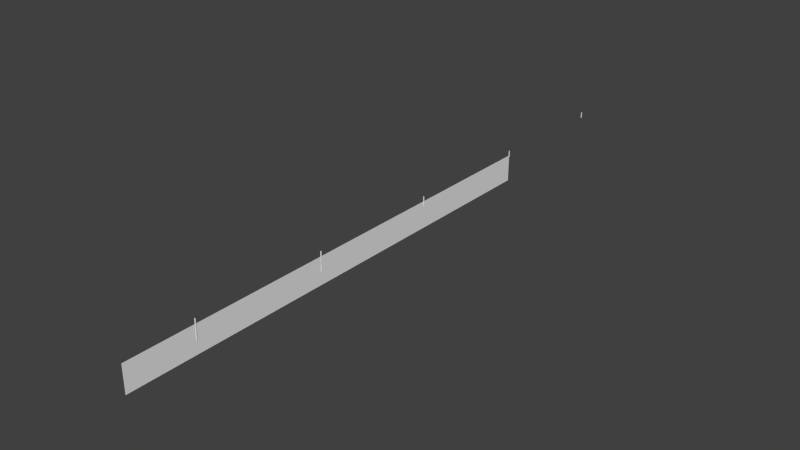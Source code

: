 # Source: BaseFrontWall.blend  (saved by Blender 2.69.0; exported with 4.5.12 LTS)
import bpy
from mathutils import Matrix  # noqa: F401  (used for matrix-valued properties, if any)

bpy.ops.wm.read_factory_settings(use_empty=True)
scene = bpy.context.scene
scene.name = 'Scene'

# ---- collections
col_collection_1 = bpy.data.collections.new('Collection 1'); scene.collection.children.link(col_collection_1)

# ---- materials (node trees are filled in below, after node groups)
mat_metalpole = bpy.data.materials.new('MetalPole')
mat_metalpole.alpha_threshold = 0.0
mat_metalpole.use_transparent_shadow = False
mat_metalpole.roughness = 0.5
mat_metalpole.line_color = (0.0, 0.0, 0.0, 1.0)
mat_chainfence = bpy.data.materials.new('ChainFence')
mat_chainfence.alpha_threshold = 0.0
mat_chainfence.use_transparent_shadow = False
mat_chainfence.roughness = 0.5
mat_chainfence.line_color = (0.0, 0.0, 0.0, 1.0)

# ---- material node trees

# ---- world
world_world = bpy.data.worlds.new('World'); scene.world = world_world
world_world.color = (0.05088, 0.05088, 0.05088)
world_world.use_sun_shadow = False
world_world.sun_shadow_jitter_overblur = 0.0
world_world.cycles.sampling_method = 'MANUAL'
world_world.cycles.sample_map_resolution = 256

# ---- meshes
me_plane = bpy.data.meshes.new('Plane')
me_plane.from_pydata([(0.3, 0.3, -2.795), (-0.3, 0.3, -2.795), (0.3, 0.3, 4.205), (-0.3, 0.3, 4.205), (0.3, 99.7, 0.2049), (-0.3, 99.7, 0.2049), (0.3, 100.3, 0.2049), (-0.3, 100.3, 0.2049), (0.3, 99.7, 4.205), (-0.3, 99.7, 4.205), (0.3, 100.3, 4.205), (-0.3, 100.3, 4.205), (0.3, 199.7, 0.2049), (-0.3, 199.7, 0.2049), (0.3, 200.3, 0.2049), (-0.3, 200.3, 0.2049), (0.3, 199.7, 4.205), (-0.3, 199.7, 4.205), (0.3, 200.3, 4.205), (-0.3, 200.3, 4.205), (0.3, -200.3, -9.795), (-0.3, -200.3, -9.795), (0.3, -199.7, -9.795), (-0.3, -199.7, -9.795), (0.3, -200.3, 4.205), (-0.3, -200.3, 4.205), (0.3, -199.7, 4.205), (-0.3, -199.7, 4.205), (0.3, -100.3, -9.795), (-0.3, -100.3, -9.795), (0.3, -99.7, -9.795), (-0.3, -99.7, -9.795), (0.3, -100.3, 4.205), (-0.3, -100.3, 4.205), (0.3, -99.7, 4.205), (-0.3, -99.7, 4.205), (0.3, -0.3, -2.795), (-0.3, -0.3, -2.795), (0.3, -0.3, 4.205), (-0.3, -0.3, 4.205), (-0.1148, 1.395e-08, 4.697), (-0.2121, 1.395e-08, 4.632), (-0.2772, 1.395e-08, 4.535), (-0.3, 1.395e-08, 4.42), (-0.2772, 1.395e-08, 4.305), (-0.2121, 1.395e-08, 4.208), (-0.0574, -99.9, 4.697), (-0.09942, 0.0574, 4.697), (-0.1837, 0.1061, 4.632), (-0.24, 0.1386, 4.535), (-0.2598, 0.15, 4.42), (-0.24, 0.1386, 4.305), (-0.1837, 0.1061, 4.208), (-0.1837, -99.89, 4.208), (-0.24, -99.86, 4.305), (-0.0574, 0.09942, 4.697), (-0.1061, 0.1837, 4.632), (-0.1386, 0.24, 4.535), (-0.15, 0.2598, 4.42), (-0.1386, 0.24, 4.305), (-0.1061, 0.1837, 4.208), (-0.2598, -99.85, 4.42), (-1.344e-07, 0.1148, 4.697), (-1.299e-07, 0.2121, 4.632), (-1.209e-07, 0.2772, 4.535), (-1.299e-07, 0.3, 4.42), (-1.209e-07, 0.2772, 4.305), (-1.299e-07, 0.2121, 4.208), (-0.24, -99.86, 4.535), (0.0574, 0.09942, 4.697), (0.1061, 0.1837, 4.632), (0.1386, 0.24, 4.535), (0.15, 0.2598, 4.42), (0.1386, 0.24, 4.305), (0.1061, 0.1837, 4.208), (-0.1837, -99.89, 4.632), (-1.726e-07, -8.701e-09, 4.72), (0.09942, 0.0574, 4.697), (0.1837, 0.1061, 4.632), (0.24, 0.1386, 4.535), (0.2598, 0.15, 4.42), (0.24, 0.1386, 4.305), (0.1837, 0.1061, 4.208), (-0.09942, -99.94, 4.697), (0.1148, 1.365e-08, 4.697), (0.2121, 2.395e-10, 4.632), (0.2772, 2.395e-10, 4.535), (0.3, 2.395e-10, 4.42), (0.2772, 2.395e-10, 4.305), (0.2121, 2.395e-10, 4.208), (-0.2121, -100.0, 4.208), (0.09942, -0.0574, 4.697), (0.1837, -0.1061, 4.632), (0.24, -0.1386, 4.535), (0.2598, -0.15, 4.42), (0.24, -0.1386, 4.305), (0.1837, -0.1061, 4.208), (-0.2772, -100.0, 4.305), (0.0574, -0.09942, 4.697), (0.1061, -0.1837, 4.632), (0.1386, -0.24, 4.535), (0.15, -0.2598, 4.42), (0.1386, -0.24, 4.305), (0.1061, -0.1837, 4.208), (-0.3, -100.0, 4.42), (-1.388e-07, -0.1148, 4.697), (-1.567e-07, -0.2121, 4.632), (-1.478e-07, -0.2772, 4.535), (-1.567e-07, -0.3, 4.42), (-1.478e-07, -0.2772, 4.305), (-1.567e-07, -0.2121, 4.208), (-0.2772, -100.0, 4.535), (-0.0574, -0.09942, 4.697), (-0.1061, -0.1837, 4.632), (-0.1386, -0.24, 4.535), (-0.15, -0.2598, 4.42), (-0.1386, -0.24, 4.305), (-0.1061, -0.1837, 4.208), (-0.2121, -100.0, 4.632), (-0.09942, -0.0574, 4.697), (-0.1837, -0.1061, 4.632), (-0.24, -0.1386, 4.535), (-0.2598, -0.15, 4.42), (-0.24, -0.1386, 4.305), (-0.1837, -0.1061, 4.208), (-0.1148, -100.0, 4.697), (-0.1061, -99.82, 4.632), (-0.1386, -99.76, 4.535), (-0.15, -99.74, 4.42), (-0.1386, -99.76, 4.305), (-0.1061, -99.82, 4.208), (-1.344e-07, -99.89, 4.697), (-1.299e-07, -99.79, 4.632), (-1.209e-07, -99.72, 4.535), (-1.299e-07, -99.7, 4.42), (-1.209e-07, -99.72, 4.305), (-1.299e-07, -99.79, 4.208), (0.0574, -99.9, 4.697), (0.1061, -99.82, 4.632), (0.1386, -99.76, 4.535), (0.15, -99.74, 4.42), (0.1386, -99.76, 4.305), (0.1061, -99.82, 4.208), (-1.726e-07, -100.0, 4.72), (0.09942, -99.94, 4.697), (0.1837, -99.89, 4.632), (0.24, -99.86, 4.535), (0.2598, -99.85, 4.42), (0.24, -99.86, 4.305), (0.1837, -99.89, 4.208), (0.1148, -100.0, 4.697), (0.2121, -100.0, 4.632), (0.2772, -100.0, 4.535), (0.3, -100.0, 4.42), (0.2772, -100.0, 4.305), (0.2121, -100.0, 4.208), (0.09942, -100.1, 4.697), (0.1837, -100.1, 4.632), (0.24, -100.1, 4.535), (0.2598, -100.2, 4.42), (0.24, -100.1, 4.305), (0.1837, -100.1, 4.208), (0.0574, -100.1, 4.697), (0.1061, -100.2, 4.632), (0.1386, -100.2, 4.535), (0.15, -100.3, 4.42), (0.1386, -100.2, 4.305), (0.1061, -100.2, 4.208), (-1.388e-07, -100.1, 4.697), (-1.567e-07, -100.2, 4.632), (-1.478e-07, -100.3, 4.535), (-1.567e-07, -100.3, 4.42), (-1.478e-07, -100.3, 4.305), (-1.567e-07, -100.2, 4.208), (-0.0574, -100.1, 4.697), (-0.1061, -100.2, 4.632), (-0.1386, -100.2, 4.535), (-0.15, -100.3, 4.42), (-0.1386, -100.2, 4.305), (-0.1061, -100.2, 4.208), (-0.09942, -100.1, 4.697), (-0.1837, -100.1, 4.632), (-0.24, -100.1, 4.535), (-0.2598, -100.2, 4.42), (-0.24, -100.1, 4.305), (-0.1837, -100.1, 4.208), (-0.0574, -199.9, 4.697), (-0.1837, -199.9, 4.208), (-0.24, -199.9, 4.305), (-0.2598, -199.9, 4.42), (-0.24, -199.9, 4.535), (-0.1837, -199.9, 4.632), (-0.09942, -199.9, 4.697), (-0.2121, -200.0, 4.208), (-0.2772, -200.0, 4.305), (-0.3, -200.0, 4.42), (-0.2772, -200.0, 4.535), (-0.2121, -200.0, 4.632), (-0.1148, -200.0, 4.697), (-0.1061, -199.8, 4.632), (-0.1386, -199.8, 4.535), (-0.15, -199.7, 4.42), (-0.1386, -199.8, 4.305), (-0.1061, -199.8, 4.208), (-1.344e-07, -199.9, 4.697), (-1.299e-07, -199.8, 4.632), (-1.209e-07, -199.7, 4.535), (-1.299e-07, -199.7, 4.42), (-1.209e-07, -199.7, 4.305), (-1.299e-07, -199.8, 4.208), (0.0574, -199.9, 4.697), (0.1061, -199.8, 4.632), (0.1386, -199.8, 4.535), (0.15, -199.7, 4.42), (0.1386, -199.8, 4.305), (0.1061, -199.8, 4.208), (-1.726e-07, -200.0, 4.72), (0.09942, -199.9, 4.697), (0.1837, -199.9, 4.632), (0.24, -199.9, 4.535), (0.2598, -199.9, 4.42), (0.24, -199.9, 4.305), (0.1837, -199.9, 4.208), (0.1148, -200.0, 4.697), (0.2121, -200.0, 4.632), (0.2772, -200.0, 4.535), (0.3, -200.0, 4.42), (0.2772, -200.0, 4.305), (0.2121, -200.0, 4.208), (0.09942, -200.1, 4.697), (0.1837, -200.1, 4.632), (0.24, -200.1, 4.535), (0.2598, -200.1, 4.42), (0.24, -200.1, 4.305), (0.1837, -200.1, 4.208), (0.0574, -200.1, 4.697), (0.1061, -200.2, 4.632), (0.1386, -200.2, 4.535), (0.15, -200.3, 4.42), (0.1386, -200.2, 4.305), (0.1061, -200.2, 4.208), (-1.388e-07, -200.1, 4.697), (-1.567e-07, -200.2, 4.632), (-1.478e-07, -200.3, 4.535), (-1.567e-07, -200.3, 4.42), (-1.478e-07, -200.3, 4.305), (-1.567e-07, -200.2, 4.208), (-0.0574, -200.1, 4.697), (-0.1061, -200.2, 4.632), (-0.1386, -200.2, 4.535), (-0.15, -200.3, 4.42), (-0.1386, -200.2, 4.305), (-0.1061, -200.2, 4.208), (-0.09942, -200.1, 4.697), (-0.1837, -200.1, 4.632), (-0.24, -200.1, 4.535), (-0.2598, -200.1, 4.42), (-0.24, -200.1, 4.305), (-0.1837, -200.1, 4.208), (-0.0574, 100.1, 4.697), (-0.1837, 100.1, 4.208), (-0.24, 100.1, 4.305), (-0.2598, 100.1, 4.42), (-0.24, 100.1, 4.535), (-0.1837, 100.1, 4.632), (-0.09942, 100.1, 4.697), (-0.2121, 100.0, 4.208), (-0.2772, 100.0, 4.305), (-0.3, 100.0, 4.42), (-0.2772, 100.0, 4.535), (-0.2121, 100.0, 4.632), (-0.1148, 100.0, 4.697), (-0.1061, 100.2, 4.632), (-0.1386, 100.2, 4.535), (-0.15, 100.3, 4.42), (-0.1386, 100.2, 4.305), (-0.1061, 100.2, 4.208), (-1.344e-07, 100.1, 4.697), (-1.299e-07, 100.2, 4.632), (-1.209e-07, 100.3, 4.535), (-1.299e-07, 100.3, 4.42), (-1.209e-07, 100.3, 4.305), (-1.299e-07, 100.2, 4.208), (0.0574, 100.1, 4.697), (0.1061, 100.2, 4.632), (0.1386, 100.2, 4.535), (0.15, 100.3, 4.42), (0.1386, 100.2, 4.305), (0.1061, 100.2, 4.208), (-1.726e-07, 100.0, 4.72), (0.09942, 100.1, 4.697), (0.1837, 100.1, 4.632), (0.24, 100.1, 4.535), (0.2598, 100.1, 4.42), (0.24, 100.1, 4.305), (0.1837, 100.1, 4.208), (0.1148, 100.0, 4.697), (0.2121, 100.0, 4.632), (0.2772, 100.0, 4.535), (0.3, 100.0, 4.42), (0.2772, 100.0, 4.305), (0.2121, 100.0, 4.208), (0.09942, 99.94, 4.697), (0.1837, 99.89, 4.632), (0.24, 99.86, 4.535), (0.2598, 99.85, 4.42), (0.24, 99.86, 4.305), (0.1837, 99.89, 4.208), (0.0574, 99.9, 4.697), (0.1061, 99.82, 4.632), (0.1386, 99.76, 4.535), (0.15, 99.74, 4.42), (0.1386, 99.76, 4.305), (0.1061, 99.82, 4.208), (-1.388e-07, 99.89, 4.697), (-1.567e-07, 99.79, 4.632), (-1.478e-07, 99.72, 4.535), (-1.567e-07, 99.7, 4.42), (-1.478e-07, 99.72, 4.305), (-1.567e-07, 99.79, 4.208), (-0.0574, 99.9, 4.697), (-0.1061, 99.82, 4.632), (-0.1386, 99.76, 4.535), (-0.15, 99.74, 4.42), (-0.1386, 99.76, 4.305), (-0.1061, 99.82, 4.208), (-0.09942, 99.94, 4.697), (-0.1837, 99.89, 4.632), (-0.24, 99.86, 4.535), (-0.2598, 99.85, 4.42), (-0.24, 99.86, 4.305), (-0.1837, 99.89, 4.208), (-0.0574, 200.1, 4.697), (-0.1837, 200.1, 4.208), (-0.24, 200.1, 4.305), (-0.2598, 200.1, 4.42), (-0.24, 200.1, 4.535), (-0.1837, 200.1, 4.632), (-0.09942, 200.1, 4.697), (-0.2121, 200.0, 4.208), (-0.2772, 200.0, 4.305), (-0.3, 200.0, 4.42), (-0.2772, 200.0, 4.535), (-0.2121, 200.0, 4.632), (-0.1148, 200.0, 4.697), (-0.1061, 200.2, 4.632), (-0.1386, 200.2, 4.535), (-0.15, 200.3, 4.42), (-0.1386, 200.2, 4.305), (-0.1061, 200.2, 4.208), (-1.344e-07, 200.1, 4.697), (-1.299e-07, 200.2, 4.632), (-1.209e-07, 200.3, 4.535), (-1.299e-07, 200.3, 4.42), (-1.209e-07, 200.3, 4.305), (-1.299e-07, 200.2, 4.208), (0.0574, 200.1, 4.697), (0.1061, 200.2, 4.632), (0.1386, 200.2, 4.535), (0.15, 200.3, 4.42), (0.1386, 200.2, 4.305), (0.1061, 200.2, 4.208), (-1.726e-07, 200.0, 4.72), (0.09942, 200.1, 4.697), (0.1837, 200.1, 4.632), (0.24, 200.1, 4.535), (0.2598, 200.1, 4.42), (0.24, 200.1, 4.305), (0.1837, 200.1, 4.208), (0.1148, 200.0, 4.697), (0.2121, 200.0, 4.632), (0.2772, 200.0, 4.535), (0.3, 200.0, 4.42), (0.2772, 200.0, 4.305), (0.2121, 200.0, 4.208), (0.09942, 199.9, 4.697), (0.1837, 199.9, 4.632), (0.24, 199.9, 4.535), (0.2598, 199.9, 4.42), (0.24, 199.9, 4.305), (0.1837, 199.9, 4.208), (0.0574, 199.9, 4.697), (0.1061, 199.8, 4.632), (0.1386, 199.8, 4.535), (0.15, 199.7, 4.42), (0.1386, 199.8, 4.305), (0.1061, 199.8, 4.208), (-1.388e-07, 199.9, 4.697), (-1.567e-07, 199.8, 4.632), (-1.478e-07, 199.7, 4.535), (-1.567e-07, 199.7, 4.42), (-1.478e-07, 199.7, 4.305), (-1.567e-07, 199.8, 4.208), (-0.0574, 199.9, 4.697), (-0.1061, 199.8, 4.632), (-0.1386, 199.8, 4.535), (-0.15, 199.7, 4.42), (-0.1386, 199.8, 4.305), (-0.1061, 199.8, 4.208), (-0.09942, 199.9, 4.697), (-0.1837, 199.9, 4.632), (-0.24, 199.9, 4.535), (-0.2598, 199.9, 4.42), (-0.24, 199.9, 4.305), (-0.1837, 199.9, 4.208), (-0.01, -250.0, -19.0), (-0.01, -250.0, 1.0), (-0.01, 100.0, -19.0), (-0.01, 100.0, 1.0), (0.01, -250.0, -19.0), (0.01, -250.0, 1.0), (0.01, 100.0, -19.0), (0.01, 100.0, 1.0)], [(409, 405), (407, 411), (412, 408), (406, 410)], [(0, 1, 3, 2), (9, 8, 10, 11), (4, 6, 10, 8), (7, 5, 9, 11), (6, 7, 11, 10), (5, 4, 8, 9), (17, 16, 18, 19), (12, 14, 18, 16), (15, 13, 17, 19), (14, 15, 19, 18), (13, 12, 16, 17), (25, 24, 26, 27), (20, 22, 26, 24), (23, 21, 25, 27), (22, 23, 27, 26), (21, 20, 24, 25), (33, 32, 34, 35), (28, 30, 34, 32), (31, 29, 33, 35), (30, 31, 35, 34), (29, 28, 32, 33), (37, 36, 38, 39), (39, 38, 2, 3), (36, 0, 2, 38), (1, 37, 39, 3), (139, 138, 145, 146), (45, 44, 51, 52), (44, 43, 50, 51), (43, 42, 49, 50), (42, 41, 48, 49), (41, 40, 47, 48), (140, 139, 146, 147), (52, 51, 59, 60), (51, 50, 58, 59), (50, 49, 57, 58), (49, 48, 56, 57), (48, 47, 55, 56), (141, 140, 147, 148), (60, 59, 66, 67), (59, 58, 65, 66), (58, 57, 64, 65), (57, 56, 63, 64), (56, 55, 62, 63), (142, 141, 148, 149), (67, 66, 73, 74), (66, 65, 72, 73), (65, 64, 71, 72), (64, 63, 70, 71), (63, 62, 69, 70), (132, 131, 137, 138), (74, 73, 81, 82), (73, 72, 80, 81), (72, 71, 79, 80), (71, 70, 78, 79), (70, 69, 77, 78), (133, 132, 138, 139), (82, 81, 88, 89), (81, 80, 87, 88), (80, 79, 86, 87), (79, 78, 85, 86), (78, 77, 84, 85), (134, 133, 139, 140), (89, 88, 95, 96), (88, 87, 94, 95), (87, 86, 93, 94), (86, 85, 92, 93), (85, 84, 91, 92), (135, 134, 140, 141), (96, 95, 102, 103), (95, 94, 101, 102), (94, 93, 100, 101), (93, 92, 99, 100), (92, 91, 98, 99), (136, 135, 141, 142), (103, 102, 109, 110), (102, 101, 108, 109), (101, 100, 107, 108), (100, 99, 106, 107), (99, 98, 105, 106), (126, 46, 131, 132), (110, 109, 116, 117), (109, 108, 115, 116), (108, 107, 114, 115), (107, 106, 113, 114), (106, 105, 112, 113), (127, 126, 132, 133), (117, 116, 123, 124), (116, 115, 122, 123), (115, 114, 121, 122), (114, 113, 120, 121), (113, 112, 119, 120), (128, 127, 133, 134), (40, 76, 47), (129, 128, 134, 135), (47, 76, 55), (130, 129, 135, 136), (55, 76, 62), (75, 83, 46, 126), (62, 76, 69), (68, 75, 126, 127), (69, 76, 77), (61, 68, 127, 128), (77, 76, 84), (54, 61, 128, 129), (84, 76, 91), (53, 54, 129, 130), (91, 76, 98), (118, 125, 83, 75), (98, 76, 105), (111, 118, 75, 68), (105, 76, 112), (104, 111, 68, 61), (112, 76, 119), (97, 104, 61, 54), (90, 97, 54, 53), (124, 123, 44, 45), (123, 122, 43, 44), (122, 121, 42, 43), (121, 120, 41, 42), (120, 119, 40, 41), (119, 76, 40), (138, 137, 144, 145), (149, 148, 154, 155), (148, 147, 153, 154), (147, 146, 152, 153), (146, 145, 151, 152), (145, 144, 150, 151), (155, 154, 160, 161), (154, 153, 159, 160), (153, 152, 158, 159), (152, 151, 157, 158), (151, 150, 156, 157), (161, 160, 166, 167), (160, 159, 165, 166), (159, 158, 164, 165), (158, 157, 163, 164), (157, 156, 162, 163), (167, 166, 172, 173), (166, 165, 171, 172), (165, 164, 170, 171), (164, 163, 169, 170), (163, 162, 168, 169), (173, 172, 178, 179), (172, 171, 177, 178), (171, 170, 176, 177), (170, 169, 175, 176), (169, 168, 174, 175), (179, 178, 184, 185), (178, 177, 183, 184), (177, 176, 182, 183), (176, 175, 181, 182), (175, 174, 180, 181), (125, 143, 83), (83, 143, 46), (46, 143, 131), (131, 143, 137), (137, 143, 144), (144, 143, 150), (150, 143, 156), (156, 143, 162), (162, 143, 168), (168, 143, 174), (174, 143, 180), (185, 184, 97, 90), (184, 183, 104, 97), (183, 182, 111, 104), (182, 181, 118, 111), (181, 180, 125, 118), (180, 143, 125), (212, 211, 218, 219), (213, 212, 219, 220), (214, 213, 220, 221), (215, 214, 221, 222), (205, 204, 210, 211), (206, 205, 211, 212), (207, 206, 212, 213), (208, 207, 213, 214), (209, 208, 214, 215), (199, 186, 204, 205), (200, 199, 205, 206), (201, 200, 206, 207), (202, 201, 207, 208), (203, 202, 208, 209), (191, 192, 186, 199), (190, 191, 199, 200), (189, 190, 200, 201), (188, 189, 201, 202), (187, 188, 202, 203), (197, 198, 192, 191), (196, 197, 191, 190), (195, 196, 190, 189), (194, 195, 189, 188), (193, 194, 188, 187), (211, 210, 217, 218), (222, 221, 227, 228), (221, 220, 226, 227), (220, 219, 225, 226), (219, 218, 224, 225), (218, 217, 223, 224), (228, 227, 233, 234), (227, 226, 232, 233), (226, 225, 231, 232), (225, 224, 230, 231), (224, 223, 229, 230), (234, 233, 239, 240), (233, 232, 238, 239), (232, 231, 237, 238), (231, 230, 236, 237), (230, 229, 235, 236), (240, 239, 245, 246), (239, 238, 244, 245), (238, 237, 243, 244), (237, 236, 242, 243), (236, 235, 241, 242), (246, 245, 251, 252), (245, 244, 250, 251), (244, 243, 249, 250), (243, 242, 248, 249), (242, 241, 247, 248), (252, 251, 257, 258), (251, 250, 256, 257), (250, 249, 255, 256), (249, 248, 254, 255), (248, 247, 253, 254), (198, 216, 192), (192, 216, 186), (186, 216, 204), (204, 216, 210), (210, 216, 217), (217, 216, 223), (223, 216, 229), (229, 216, 235), (235, 216, 241), (241, 216, 247), (247, 216, 253), (258, 257, 194, 193), (257, 256, 195, 194), (256, 255, 196, 195), (255, 254, 197, 196), (254, 253, 198, 197), (253, 216, 198), (285, 284, 291, 292), (286, 285, 292, 293), (287, 286, 293, 294), (288, 287, 294, 295), (278, 277, 283, 284), (279, 278, 284, 285), (280, 279, 285, 286), (281, 280, 286, 287), (282, 281, 287, 288), (272, 259, 277, 278), (273, 272, 278, 279), (274, 273, 279, 280), (275, 274, 280, 281), (276, 275, 281, 282), (264, 265, 259, 272), (263, 264, 272, 273), (262, 263, 273, 274), (261, 262, 274, 275), (260, 261, 275, 276), (270, 271, 265, 264), (269, 270, 264, 263), (268, 269, 263, 262), (267, 268, 262, 261), (266, 267, 261, 260), (284, 283, 290, 291), (295, 294, 300, 301), (294, 293, 299, 300), (293, 292, 298, 299), (292, 291, 297, 298), (291, 290, 296, 297), (301, 300, 306, 307), (300, 299, 305, 306), (299, 298, 304, 305), (298, 297, 303, 304), (297, 296, 302, 303), (307, 306, 312, 313), (306, 305, 311, 312), (305, 304, 310, 311), (304, 303, 309, 310), (303, 302, 308, 309), (313, 312, 318, 319), (312, 311, 317, 318), (311, 310, 316, 317), (310, 309, 315, 316), (309, 308, 314, 315), (319, 318, 324, 325), (318, 317, 323, 324), (317, 316, 322, 323), (316, 315, 321, 322), (315, 314, 320, 321), (325, 324, 330, 331), (324, 323, 329, 330), (323, 322, 328, 329), (322, 321, 327, 328), (321, 320, 326, 327), (271, 289, 265), (265, 289, 259), (259, 289, 277), (277, 289, 283), (283, 289, 290), (290, 289, 296), (296, 289, 302), (302, 289, 308), (308, 289, 314), (314, 289, 320), (320, 289, 326), (331, 330, 267, 266), (330, 329, 268, 267), (329, 328, 269, 268), (328, 327, 270, 269), (327, 326, 271, 270), (326, 289, 271), (358, 357, 364, 365), (359, 358, 365, 366), (360, 359, 366, 367), (361, 360, 367, 368), (351, 350, 356, 357), (352, 351, 357, 358), (353, 352, 358, 359), (354, 353, 359, 360), (355, 354, 360, 361), (345, 332, 350, 351), (346, 345, 351, 352), (347, 346, 352, 353), (348, 347, 353, 354), (349, 348, 354, 355), (337, 338, 332, 345), (336, 337, 345, 346), (335, 336, 346, 347), (334, 335, 347, 348), (333, 334, 348, 349), (343, 344, 338, 337), (342, 343, 337, 336), (341, 342, 336, 335), (340, 341, 335, 334), (339, 340, 334, 333), (357, 356, 363, 364), (368, 367, 373, 374), (367, 366, 372, 373), (366, 365, 371, 372), (365, 364, 370, 371), (364, 363, 369, 370), (374, 373, 379, 380), (373, 372, 378, 379), (372, 371, 377, 378), (371, 370, 376, 377), (370, 369, 375, 376), (380, 379, 385, 386), (379, 378, 384, 385), (378, 377, 383, 384), (377, 376, 382, 383), (376, 375, 381, 382), (386, 385, 391, 392), (385, 384, 390, 391), (384, 383, 389, 390), (383, 382, 388, 389), (382, 381, 387, 388), (392, 391, 397, 398), (391, 390, 396, 397), (390, 389, 395, 396), (389, 388, 394, 395), (388, 387, 393, 394), (398, 397, 403, 404), (397, 396, 402, 403), (396, 395, 401, 402), (395, 394, 400, 401), (394, 393, 399, 400), (344, 362, 338), (338, 362, 332), (332, 362, 350), (350, 362, 356), (356, 362, 363), (363, 362, 369), (369, 362, 375), (375, 362, 381), (381, 362, 387), (387, 362, 393), (393, 362, 399), (404, 403, 340, 339), (403, 402, 341, 340), (402, 401, 342, 341), (401, 400, 343, 342), (400, 399, 344, 343), (399, 362, 344), (406, 408, 407, 405), (410, 409, 411, 412)])
me_plane.polygons.foreach_set('use_smooth', [0, 0, 0, 0, 0, 0, 0, 0, 0, 0, 0, 0, 0, 0, 0, 0, 0, 0, 0, 0, 0, 0, 0, 0, 0, 1, 1, 1, 1, 1, 1, 1, 1, 1, 1, 1, 1, 1, 1, 1, 1, 1, 1, 1, 1, 1, 1, 1, 1, 1, 1, 1, 1, 1, 1, 1, 1, 1, 1, 1, 1, 1, 1, 1, 1, 1, 1, 1, 1, 1, 1, 1, 1, 1, 1, 1, 1, 1, 1, 1, 1, 1, 1, 1, 1, 1, 1, 1, 1, 1, 1, 1, 1, 1, 1, 1, 1, 1, 1, 1, 1, 1, 1, 1, 1, 1, 1, 1, 1, 1, 1, 1, 1, 1, 1, 1, 1, 1, 1, 1, 1, 1, 1, 1, 1, 1, 1, 1, 1, 1, 1, 1, 1, 1, 1, 1, 1, 1, 1, 1, 1, 1, 1, 1, 1, 1, 1, 1, 1, 1, 1, 1, 1, 1, 1, 1, 1, 1, 1, 1, 1, 1, 1, 1, 1, 1, 1, 1, 1, 1, 1, 1, 1, 1, 1, 1, 1, 1, 1, 1, 1, 1, 1, 1, 1, 1, 1, 1, 1, 1, 1, 1, 1, 1, 1, 1, 1, 1, 1, 1, 1, 1, 1, 1, 1, 1, 1, 1, 1, 1, 1, 1, 1, 1, 1, 1, 1, 1, 1, 1, 1, 1, 1, 1, 1, 1, 1, 1, 1, 1, 1, 1, 1, 1, 1, 1, 1, 1, 1, 1, 1, 1, 1, 1, 1, 1, 1, 1, 1, 1, 1, 1, 1, 1, 1, 1, 1, 1, 1, 1, 1, 1, 1, 1, 1, 1, 1, 1, 1, 1, 1, 1, 1, 1, 1, 1, 1, 1, 1, 1, 1, 1, 1, 1, 1, 1, 1, 1, 1, 1, 1, 1, 1, 1, 1, 1, 1, 1, 1, 1, 1, 1, 1, 1, 1, 1, 1, 1, 1, 1, 1, 1, 1, 1, 1, 1, 1, 1, 1, 1, 1, 1, 1, 1, 1, 1, 1, 1, 1, 1, 1, 1, 1, 1, 1, 1, 1, 1, 1, 1, 1, 1, 1, 1, 1, 1, 1, 1, 1, 1, 1, 1, 1, 1, 1, 1, 1, 1, 1, 1, 1, 1, 1, 1, 1, 1, 1, 1, 1, 1, 1, 1, 1, 1, 1, 1, 1, 1, 1, 1, 1, 1, 1, 1, 1, 0, 0])
me_plane.polygons.foreach_set('material_index', [0, 0, 0, 0, 0, 0, 0, 0, 0, 0, 0, 0, 0, 0, 0, 0, 0, 0, 0, 0, 0, 0, 0, 0, 0, 0, 0, 0, 0, 0, 0, 0, 0, 0, 0, 0, 0, 0, 0, 0, 0, 0, 0, 0, 0, 0, 0, 0, 0, 0, 0, 0, 0, 0, 0, 0, 0, 0, 0, 0, 0, 0, 0, 0, 0, 0, 0, 0, 0, 0, 0, 0, 0, 0, 0, 0, 0, 0, 0, 0, 0, 0, 0, 0, 0, 0, 0, 0, 0, 0, 0, 0, 0, 0, 0, 0, 0, 0, 0, 0, 0, 0, 0, 0, 0, 0, 0, 0, 0, 0, 0, 0, 0, 0, 0, 0, 0, 0, 0, 0, 0, 0, 0, 0, 0, 0, 0, 0, 0, 0, 0, 0, 0, 0, 0, 0, 0, 0, 0, 0, 0, 0, 0, 0, 0, 0, 0, 0, 0, 0, 0, 0, 0, 0, 0, 0, 0, 0, 0, 0, 0, 0, 0, 0, 0, 0, 0, 0, 0, 0, 0, 0, 0, 0, 0, 0, 0, 0, 0, 0, 0, 0, 0, 0, 0, 0, 0, 0, 0, 0, 0, 0, 0, 0, 0, 0, 0, 0, 0, 0, 0, 0, 0, 0, 0, 0, 0, 0, 0, 0, 0, 0, 0, 0, 0, 0, 0, 0, 0, 0, 0, 0, 0, 0, 0, 0, 0, 0, 0, 0, 0, 0, 0, 0, 0, 0, 0, 0, 0, 0, 0, 0, 0, 0, 0, 0, 0, 0, 0, 0, 0, 0, 0, 0, 0, 0, 0, 0, 0, 0, 0, 0, 0, 0, 0, 0, 0, 0, 0, 0, 0, 0, 0, 0, 0, 0, 0, 0, 0, 0, 0, 0, 0, 0, 0, 0, 0, 0, 0, 0, 0, 0, 0, 0, 0, 0, 0, 0, 0, 0, 0, 0, 0, 0, 0, 0, 0, 0, 0, 0, 0, 0, 0, 0, 0, 0, 0, 0, 0, 0, 0, 0, 0, 0, 0, 0, 0, 0, 0, 0, 0, 0, 0, 0, 0, 0, 0, 0, 0, 0, 0, 0, 0, 0, 0, 0, 0, 0, 0, 0, 0, 0, 0, 0, 0, 0, 0, 0, 0, 0, 0, 0, 0, 0, 0, 0, 0, 0, 0, 0, 0, 0, 0, 0, 0, 0, 0, 0, 0, 0, 0, 0, 0, 0, 0, 1, 1])
_uv = me_plane.uv_layers.new(name='UVMap')
_uv.uv.foreach_set('vector', [0.0, 0.0, 0.0, 0.0, 0.0, 0.0, 0.0, 0.0, 0.0, 0.0, 0.0, 0.0, 0.0, 0.0, 0.0, 0.0, 0.0, 0.0, 0.0, 0.0, 0.0, 0.0, 0.0, 0.0, 0.0, 0.0, 0.0, 0.0, 0.0, 0.0, 0.0, 0.0, 0.0, 0.0, 0.0, 0.0, 0.0, 0.0, 0.0, 0.0, 0.0, 0.0, 0.0, 0.0, 0.0, 0.0, 0.0, 0.0, 0.0, 0.0, 0.0, 0.0, 0.0, 0.0, 0.0, 0.0, 0.0, 0.0, 0.0, 0.0, 0.0, 0.0, 0.0, 0.0, 0.0, 0.0, 0.0, 0.0, 0.0, 0.0, 0.0, 0.0, 0.0, 0.0, 0.0, 0.0, 0.0, 0.0, 0.0, 0.0, 0.0, 0.0, 0.0, 0.0, 0.0, 0.0, 0.0, 0.0, 0.0, 0.0, 0.0, 0.0, 0.0, 0.0, 0.0, 0.0, 0.0, 0.0, 0.0, 0.0, 0.0, 0.0, 0.0, 0.0, 0.0, 0.0, 0.0, 0.0, 0.0, 0.0, 0.0, 0.0, 0.0, 0.0, 0.0, 0.0, 0.0, 0.0, 0.0, 0.0, 0.0, 0.0, 0.0, 0.0, 0.0, 0.0, 0.0, 0.0, 0.0, 0.0, 0.0, 0.0, 0.0, 0.0, 0.0, 0.0, 0.0, 0.0, 0.0, 0.0, 0.0, 0.0, 0.0, 0.0, 0.0, 0.0, 0.0, 0.0, 0.0, 0.0, 0.0, 0.0, 0.0, 0.0, 0.0, 0.0, 0.0, 0.0, 0.0, 0.0, 0.0, 0.0, 0.0, 0.0, 0.0, 0.0, 0.0, 0.0, 0.0, 0.0, 0.0, 0.0, 0.0, 0.0, 0.0, 0.0, 0.0, 0.0, 0.0, 0.0, 0.0, 0.0, 0.0, 0.0, 0.0, 0.0, 0.0, 0.0, 0.0, 0.0, 0.0, 0.0, 0.0, 0.0, 0.0, 0.0, 0.0, 0.0, 0.0, 0.0, 0.0, 0.0, 0.0, 0.0, 0.0, 0.0, 0.0, 0.0, 0.0, 0.0, 0.0, 0.0, 0.0, 0.0, 0.0, 0.0, 0.0, 0.0, 0.0, 0.0, 0.0, 0.0, 0.0, 0.0, 0.0, 0.0, 0.0, 0.0, 0.0, 0.0, 0.0, 0.0, 0.0, 0.0, 0.0, 0.0, 0.0, 0.0, 0.0, 0.0, 0.0, 0.0, 0.0, 0.0, 0.0, 0.0, 0.0, 0.0, 0.0, 0.0, 0.0, 0.0, 0.0, 0.0, 0.0, 0.0, 0.0, 0.0, 0.0, 0.0, 0.0, 0.0, 0.0, 0.0, 0.0, 0.0, 0.0, 0.0, 0.0, 0.0, 0.0, 0.0, 0.0, 0.0, 0.0, 0.0, 0.0, 0.0, 0.0, 0.0, 0.0, 0.0, 0.0, 0.0, 0.0, 0.0, 0.0, 0.0, 0.0, 0.0, 0.0, 0.0, 0.0, 0.0, 0.0, 0.0, 0.0, 0.0, 0.0, 0.0, 0.0, 0.0, 0.0, 0.0, 0.0, 0.0, 0.0, 0.0, 0.0, 0.0, 0.0, 0.0, 0.0, 0.0, 0.0, 0.0, 0.0, 0.0, 0.0, 0.0, 0.0, 0.0, 0.0, 0.0, 0.0, 0.0, 0.0, 0.0, 0.0, 0.0, 0.0, 0.0, 0.0, 0.0, 0.0, 0.0, 0.0, 0.0, 0.0, 0.0, 0.0, 0.0, 0.0, 0.0, 0.0, 0.0, 0.0, 0.0, 0.0, 0.0, 0.0, 0.0, 0.0, 0.0, 0.0, 0.0, 0.0, 0.0, 0.0, 0.0, 0.0, 0.0, 0.0, 0.0, 0.0, 0.0, 0.0, 0.0, 0.0, 0.0, 0.0, 0.0, 0.0, 0.0, 0.0, 0.0, 0.0, 0.0, 0.0, 0.0, 0.0, 0.0, 0.0, 0.0, 0.0, 0.0, 0.0, 0.0, 0.0, 0.0, 0.0, 0.0, 0.0, 0.0, 0.0, 0.0, 0.0, 0.0, 0.0, 0.0, 0.0, 0.0, 0.0, 0.0, 0.0, 0.0, 0.0, 0.0, 0.0, 0.0, 0.0, 0.0, 0.0, 0.0, 0.0, 0.0, 0.0, 0.0, 0.0, 0.0, 0.0, 0.0, 0.0, 0.0, 0.0, 0.0, 0.0, 0.0, 0.0, 0.0, 0.0, 0.0, 0.0, 0.0, 0.0, 0.0, 0.0, 0.0, 0.0, 0.0, 0.0, 0.0, 0.0, 0.0, 0.0, 0.0, 0.0, 0.0, 0.0, 0.0, 0.0, 0.0, 0.0, 0.0, 0.0, 0.0, 0.0, 0.0, 0.0, 0.0, 0.0, 0.0, 0.0, 0.0, 0.0, 0.0, 0.0, 0.0, 0.0, 0.0, 0.0, 0.0, 0.0, 0.0, 0.0, 0.0, 0.0, 0.0, 0.0, 0.0, 0.0, 0.0, 0.0, 0.0, 0.0, 0.0, 0.0, 0.0, 0.0, 0.0, 0.0, 0.0, 0.0, 0.0, 0.0, 0.0, 0.0, 0.0, 0.0, 0.0, 0.0, 0.0, 0.0, 0.0, 0.0, 0.0, 0.0, 0.0, 0.0, 0.0, 0.0, 0.0, 0.0, 0.0, 0.0, 0.0, 0.0, 0.0, 0.0, 0.0, 0.0, 0.0, 0.0, 0.0, 0.0, 0.0, 0.0, 0.0, 0.0, 0.0, 0.0, 0.0, 0.0, 0.0, 0.0, 0.0, 0.0, 0.0, 0.0, 0.0, 0.0, 0.0, 0.0, 0.0, 0.0, 0.0, 0.0, 0.0, 0.0, 0.0, 0.0, 0.0, 0.0, 0.0, 0.0, 0.0, 0.0, 0.0, 0.0, 0.0, 0.0, 0.0, 0.0, 0.0, 0.0, 0.0, 0.0, 0.0, 0.0, 0.0, 0.0, 0.0, 0.0, 0.0, 0.0, 0.0, 0.0, 0.0, 0.0, 0.0, 0.0, 0.0, 0.0, 0.0, 0.0, 0.0, 0.0, 0.0, 0.0, 0.0, 0.0, 0.0, 0.0, 0.0, 0.0, 0.0, 0.0, 0.0, 0.0, 0.0, 0.0, 0.0, 0.0, 0.0, 0.0, 0.0, 0.0, 0.0, 0.0, 0.0, 0.0, 0.0, 0.0, 0.0, 0.0, 0.0, 0.0, 0.0, 0.0, 0.0, 0.0, 0.0, 0.0, 0.0, 0.0, 0.0, 0.0, 0.0, 0.0, 0.0, 0.0, 0.0, 0.0, 0.0, 0.0, 0.0, 0.0, 0.0, 0.0, 0.0, 0.0, 0.0, 0.0, 0.0, 0.0, 0.0, 0.0, 0.0, 0.0, 0.0, 0.0, 0.0, 0.0, 0.0, 0.0, 0.0, 0.0, 0.0, 0.0, 0.0, 0.0, 0.0, 0.0, 0.0, 0.0, 0.0, 0.0, 0.0, 0.0, 0.0, 0.0, 0.0, 0.0, 0.0, 0.0, 0.0, 0.0, 0.0, 0.0, 0.0, 0.0, 0.0, 0.0, 0.0, 0.0, 0.0, 0.0, 0.0, 0.0, 0.0, 0.0, 0.0, 0.0, 0.0, 0.0, 0.0, 0.0, 0.0, 0.0, 0.0, 0.0, 0.0, 0.0, 0.0, 0.0, 0.0, 0.0, 0.0, 0.0, 0.0, 0.0, 0.0, 0.0, 0.0, 0.0, 0.0, 0.0, 0.0, 0.0, 0.0, 0.0, 0.0, 0.0, 0.0, 0.0, 0.0, 0.0, 0.0, 0.0, 0.0, 0.0, 0.0, 0.0, 0.0, 0.0, 0.0, 0.0, 0.0, 0.0, 0.0, 0.0, 0.0, 0.0, 0.0, 0.0, 0.0, 0.0, 0.0, 0.0, 0.0, 0.0, 0.0, 0.0, 0.0, 0.0, 0.0, 0.0, 0.0, 0.0, 0.0, 0.0, 0.0, 0.0, 0.0, 0.0, 0.0, 0.0, 0.0, 0.0, 0.0, 0.0, 0.0, 0.0, 0.0, 0.0, 0.0, 0.0, 0.0, 0.0, 0.0, 0.0, 0.0, 0.0, 0.0, 0.0, 0.0, 0.0, 0.0, 0.0, 0.0, 0.0, 0.0, 0.0, 0.0, 0.0, 0.0, 0.0, 0.0, 0.0, 0.0, 0.0, 0.0, 0.0, 0.0, 0.0, 0.0, 0.0, 0.0, 0.0, 0.0, 0.0, 0.0, 0.0, 0.0, 0.0, 0.0, 0.0, 0.0, 0.0, 0.0, 0.0, 0.0, 0.0, 0.0, 0.0, 0.0, 0.0, 0.0, 0.0, 0.0, 0.0, 0.0, 0.0, 0.0, 0.0, 0.0, 0.0, 0.0, 0.0, 0.0, 0.0, 0.0, 0.0, 0.0, 0.0, 0.0, 0.0, 0.0, 0.0, 0.0, 0.0, 0.0, 0.0, 0.0, 0.0, 0.0, 0.0, 0.0, 0.0, 0.0, 0.0, 0.0, 0.0, 0.0, 0.0, 0.0, 0.0, 0.0, 0.0, 0.0, 0.0, 0.0, 0.0, 0.0, 0.0, 0.0, 0.0, 0.0, 0.0, 0.0, 0.0, 0.0, 0.0, 0.0, 0.0, 0.0, 0.0, 0.0, 0.0, 0.0, 0.0, 0.0, 0.0, 0.0, 0.0, 0.0, 0.0, 0.0, 0.0, 0.0, 0.0, 0.0, 0.0, 0.0, 0.0, 0.0, 0.0, 0.0, 0.0, 0.0, 0.0, 0.0, 0.0, 0.0, 0.0, 0.0, 0.0, 0.0, 0.0, 0.0, 0.0, 0.0, 0.0, 0.0, 0.0, 0.0, 0.0, 0.0, 0.0, 0.0, 0.0, 0.0, 0.0, 0.0, 0.0, 0.0, 0.0, 0.0, 0.0, 0.0, 0.0, 0.0, 0.0, 0.0, 0.0, 0.0, 0.0, 0.0, 0.0, 0.0, 0.0, 0.0, 0.0, 0.0, 0.0, 0.0, 0.0, 0.0, 0.0, 0.0, 0.0, 0.0, 0.0, 0.0, 0.0, 0.0, 0.0, 0.0, 0.0, 0.0, 0.0, 0.0, 0.0, 0.0, 0.0, 0.0, 0.0, 0.0, 0.0, 0.0, 0.0, 0.0, 0.0, 0.0, 0.0, 0.0, 0.0, 0.0, 0.0, 0.0, 0.0, 0.0, 0.0, 0.0, 0.0, 0.0, 0.0, 0.0, 0.0, 0.0, 0.0, 0.0, 0.0, 0.0, 0.0, 0.0, 0.0, 0.0, 0.0, 0.0, 0.0, 0.0, 0.0, 0.0, 0.0, 0.0, 0.0, 0.0, 0.0, 0.0, 0.0, 0.0, 0.0, 0.0, 0.0, 0.0, 0.0, 0.0, 0.0, 0.0, 0.0, 0.0, 0.0, 0.0, 0.0, 0.0, 0.0, 0.0, 0.0, 0.0, 0.0, 0.0, 0.0, 0.0, 0.0, 0.0, 0.0, 0.0, 0.0, 0.0, 0.0, 0.0, 0.0, 0.0, 0.0, 0.0, 0.0, 0.0, 0.0, 0.0, 0.0, 0.0, 0.0, 0.0, 0.0, 0.0, 0.0, 0.0, 0.0, 0.0, 0.0, 0.0, 0.0, 0.0, 0.0, 0.0, 0.0, 0.0, 0.0, 0.0, 0.0, 0.0, 0.0, 0.0, 0.0, 0.0, 0.0, 0.0, 0.0, 0.0, 0.0, 0.0, 0.0, 0.0, 0.0, 0.0, 0.0, 0.0, 0.0, 0.0, 0.0, 0.0, 0.0, 0.0, 0.0, 0.0, 0.0, 0.0, 0.0, 0.0, 0.0, 0.0, 0.0, 0.0, 0.0, 0.0, 0.0, 0.0, 0.0, 0.0, 0.0, 0.0, 0.0, 0.0, 0.0, 0.0, 0.0, 0.0, 0.0, 0.0, 0.0, 0.0, 0.0, 0.0, 0.0, 0.0, 0.0, 0.0, 0.0, 0.0, 0.0, 0.0, 0.0, 0.0, 0.0, 0.0, 0.0, 0.0, 0.0, 0.0, 0.0, 0.0, 0.0, 0.0, 0.0, 0.0, 0.0, 0.0, 0.0, 0.0, 0.0, 0.0, 0.0, 0.0, 0.0, 0.0, 0.0, 0.0, 0.0, 0.0, 0.0, 0.0, 0.0, 0.0, 0.0, 0.0, 0.0, 0.0, 0.0, 0.0, 0.0, 0.0, 0.0, 0.0, 0.0, 0.0, 0.0, 0.0, 0.0, 0.0, 0.0, 0.0, 0.0, 0.0, 0.0, 0.0, 0.0, 0.0, 0.0, 0.0, 0.0, 0.0, 0.0, 0.0, 0.0, 0.0, 0.0, 0.0, 0.0, 0.0, 0.0, 0.0, 0.0, 0.0, 0.0, 0.0, 0.0, 0.0, 0.0, 0.0, 0.0, 0.0, 0.0, 0.0, 0.0, 0.0, 0.0, 0.0, 0.0, 0.0, 0.0, 0.0, 0.0, 0.0, 0.0, 0.0, 0.0, 0.0, 0.0, 0.0, 0.0, 0.0, 0.0, 0.0, 0.0, 0.0, 0.0, 0.0, 0.0, 0.0, 0.0, 0.0, 0.0, 0.0, 0.0, 0.0, 0.0, 0.0, 0.0, 0.0, 0.0, 0.0, 0.0, 0.0, 0.0, 0.0, 0.0, 0.0, 0.0, 0.0, 0.0, 0.0, 0.0, 0.0, 0.0, 0.0, 0.0, 0.0, 0.0, 0.0, 0.0, 0.0, 0.0, 0.0, 0.0, 0.0, 0.0, 0.0, 0.0, 0.0, 0.0, 0.0, 0.0, 0.0, 0.0, 0.0, 0.0, 0.0, 0.0, 0.0, 0.0, 0.0, 0.0, 0.0, 0.0, 0.0, 0.0, 0.0, 0.0, 0.0, 0.0, 0.0, 0.0, 0.0, 0.0, 0.0, 0.0, 0.0, 0.0, 0.0, 0.0, 0.0, 0.0, 0.0, 0.0, 0.0, 0.0, 0.0, 0.0, 0.0, 0.0, 0.0, 0.0, 0.0, 0.0, 0.0, 0.0, 0.0, 0.0, 0.0, 0.0, 0.0, 0.0, 0.0, 0.0, 0.0, 0.0, 0.0, 0.0, 0.0, 0.0, 0.0, 0.0, 0.0, 0.0, 0.0, 0.0, 0.0, 0.0, 0.0, 0.0, 0.0, 0.0, 0.0, 0.0, 0.0, 0.0, 0.0, 0.0, 0.0, 0.0, 0.0, 0.0, 0.0, 0.0, 0.0, 0.0, 0.0, 0.0, 0.0, 0.0, 0.0, 0.0, 0.0, 0.0, 0.0, 0.0, 0.0, 0.0, 0.0, 0.0, 0.0, 0.0, 0.0, 0.0, 0.0, 0.0, 0.0, 0.0, 0.0, 0.0, 0.0, 0.0, 0.0, 0.0, 0.0, 0.0, 0.0, 0.0, 0.0, 0.0, 0.0, 0.0, 0.0, 0.0, 0.0, 0.0, 0.0, 0.0, 0.0, 0.0, 0.0, 0.0, 0.0, 0.0, 0.0, 0.0, 0.0, 0.0, 0.0, 0.0, 0.0, 0.0, 0.0, 0.0, 0.0, 0.0, 0.0, 0.0, 0.0, 0.0, 0.0, 0.0, 0.0, 0.0, 0.0, 0.0, 0.0, 0.0, 0.0, 0.0, 0.0, 0.0, 0.0, 0.0, 0.0, 0.0, 0.0, 0.0, 0.0, 0.0, 0.0, 0.0, 0.0, 0.0, 0.0, 0.0, 0.0, 0.0, 0.0, 0.0, 0.0, 0.0, 0.0, 0.0, 0.0, 0.0, 0.0, 0.0, 0.0, 0.0, 0.0, 0.0, 0.0, 0.0, 0.0, 0.0, 0.0, 0.0, 0.0, 0.0, 0.0, 0.0, 0.0, 0.0, 0.0, 0.0, 0.0, 0.0, 0.0, 0.0, 0.0, 0.0, 0.0, 0.0, 0.0, 0.0, 0.0, 0.0, 0.0, 0.0, 0.0, 0.0, 0.0, 0.0, 0.0, 0.0, 0.0, 0.0, 0.0, 0.0, 0.0, 0.0, 0.0, 0.0, 0.0, 0.0, 0.0, 0.0, 0.0, 0.0, 0.0, 0.0, 0.0, 0.0, 0.0, 0.0, 0.0, 0.0, 0.0, 0.0, 0.0, 0.0, 0.0, 0.0, 0.0, 0.0, 0.0, 0.0, 0.0, 0.0, 0.0, 0.0, 0.0, 0.0, 0.0, 0.0, 0.0, 0.0, 0.0, 0.0, 0.0, 0.0, 0.0, 0.0, 0.0, 0.0, 0.0, 0.0, 0.0, 0.0, 0.0, 0.0, 0.0, 0.0, 0.0, 0.0, 0.0, 0.0, 0.0, 0.0, 0.0, 0.0, 0.0, 0.0, 0.0, 0.0, 0.0, 0.0, 0.0, 0.0, 0.0, 0.0, 0.0, 0.0, 0.0, 0.0, 0.0, 0.0, 0.0, 0.0, 0.0, 0.0, 0.0, 0.0, 0.0, 0.0, 0.0, 0.0, 0.0, 0.0, 0.0, 0.0, 0.0, 0.0, 0.0, 0.0, 0.0, 0.0, 0.0, 0.0, 0.0, 0.0, 0.0, 0.0, 0.0, 0.0, 0.0, 0.0, 0.0, 0.0, 0.0, 0.0, 0.0, 0.0, 0.0, 0.0, 0.0, 0.0, 0.0, 0.0, 0.0, 0.0, 0.0, 0.0, 0.0, 0.0, 0.0, 0.0, 0.0, 0.0, 0.0, 0.0, 0.0, 0.0, 0.0, 0.0, 0.0, 0.0, 0.0, 0.0, 0.0, 0.0, 0.0, 0.0, 0.0, 0.0, 0.0, 0.0, 0.0, 0.0, 0.0, 0.0, 0.0, 0.0, 0.0, 0.0, 0.0, 0.0, 0.0, 0.0, 0.0, 0.0, 0.0, 0.0, 0.0, 0.0, 0.0, 0.0, 0.0, 0.0, 0.0, 0.0, 0.0, 0.0, 0.0, 0.0, 0.0, 0.0, 0.0, 0.0, 0.0, 0.0, 0.0, 0.0, 0.0, 0.0, 0.0, 0.0, 0.0, 0.0, 0.0, 0.0, 0.0, 0.0, 0.0, 0.0, 0.0, 0.0, 0.0, 0.0, 0.0, 0.0, 0.0, 0.0, 0.0, 0.0, 0.0, 0.0, 0.0, 0.0, 0.0, 0.0, 0.0, 0.0, 0.0, 0.0, 0.0, 0.0, 0.0, 0.0, 0.0, 0.0, 0.0, 0.0, 0.0, 0.0, 0.0, 0.0, 0.0, 0.0, 0.0, 0.0, 0.0, 0.0, 0.0, 0.0, 0.0, 0.0, 0.0, 0.0, 0.0, 0.0, 0.0, 0.0, 0.0, 0.0, 0.0, 0.0, 0.0, 0.0, 0.0, 0.0, 0.0, 0.0, 0.0, 0.0, 0.0, 0.0, 0.0, 0.0, 0.0, 0.0, 0.0, 0.0, 0.0, 0.0, 0.0, 0.0, 0.0, 0.0, 0.0, 0.0, 0.0, 0.0, 0.0, 0.0, 0.0, 0.0, 0.0, 0.0, 0.0, 0.0, 0.0, 0.0, 0.0, 0.0, 0.0, 0.0, 0.0, 0.0, 0.0, 0.0, 0.0, 0.0, 0.0, 0.0, 0.0, 0.0, 0.0, 0.0, 0.0, 0.0, 0.0, 0.0, 0.0, 0.0, 0.0, 0.0, 0.0, 0.0, 0.0, 0.0, 0.0, 0.0, 0.0, 0.0, 0.0, 0.0, 0.0, 0.0, 0.0, 0.0, 0.0, 0.0, 0.0, 0.0, 0.0, 0.0, 0.0, 0.0, 0.0, 0.0, 0.0, 0.0, 0.0, 0.0, 0.0, 0.0, 0.0, 0.0, 0.0, 0.0, 0.0, 0.0, 0.0, 0.0, 0.0, 0.0, 0.0, 0.0, 0.0, 0.0, 0.0, 0.0, 0.0, 0.0, 0.0, 0.0, 0.0, 0.0, 0.0, 0.0, 0.0, 0.0, 0.0, 0.0, 0.0, 0.0, 0.0, 0.0, 0.0, 0.0, 0.0, 0.0, 0.0, 0.0, 0.0, 0.0, 0.0, 0.0, 0.0, 0.0, 0.0, 0.0, 0.0, 0.0, 0.0, 0.0, 0.0, 0.0, 0.0, 0.0, 0.0, 0.0, 0.0, 0.0, 0.0, 0.0, 0.0, 0.0, 0.0, 0.0, 0.0, 0.0, 0.0, 0.0, 0.0, 0.0, 0.0, 0.0, 0.0, 0.0, 0.0, 0.0, 0.0, 0.0, 0.0, 0.0, 0.0, 0.0, 0.0, 0.0, 0.0, 0.0, 0.0, 0.0, 0.0, 0.0, 0.0, 0.0, 0.0, 0.0, 0.0, 0.0, 0.0, 0.0, 0.0, 0.0, 0.0, 0.0, 0.0, 0.0, 0.0, 0.0, 0.0, 0.0, 0.0, 0.0, 0.0, 0.0, 0.0, 0.0, 0.0, 0.0, 0.0, 0.0, 0.0, 0.0, 0.0, 0.0, 0.0, 0.0, 0.0, 0.0, 0.0, 0.0, 0.0, 0.0, 0.0, 0.0, 0.0, 0.0, 0.0, 0.0, 0.0, 0.0, 0.0, 0.0, 0.0, 0.0, 0.0, 0.0, 0.0, 0.0, 0.0, 0.0, 0.0, 0.0, 0.0, 0.0, 0.0, 0.0, 0.0, 0.0, 0.0, 0.0, 0.0, 0.0, 0.0, 0.0, 0.0, 0.0, 0.0, 0.0, 0.0, 0.0, 0.0, 0.0, 0.0, 0.0, 0.0, 0.0, 0.0, 0.0, 0.0, 0.0, 0.0, 0.0, 0.0, 0.0, 0.0, 0.0, 0.0, 0.0, 0.0, 0.0, 0.0, 0.0, 0.0, 0.0, 0.0, 0.0, 0.0, 0.0, 0.0, 0.0, 0.0, 0.0, 0.0, 0.0, 0.0, 0.0, 0.0, 0.0, 0.0, 0.0, 0.0, 0.0, 0.0, 0.0, 0.0, 0.0, 0.0, 0.0, 0.0, 0.0, 0.0, 0.0, 0.0, 0.0, 0.0, 0.0, 0.0, 0.0, 0.0, 0.0, 0.0, 0.0, 0.0, 0.0, 0.0, 0.0, 0.0, 0.0, 0.0, 0.0, 0.0, 0.0, 0.0, 0.0, 0.0, 0.0, 0.0, 0.0, 0.0, 0.0, 0.0, 0.0, 0.0, 0.0, 0.0, 0.0, 0.0, 0.0, 0.0, 0.0, 0.0, 0.0, 0.0, 0.0, 0.0, 0.0, 0.0, 0.0, 0.0, 0.0, 0.0, 0.0, 0.0, 0.0, 0.0, 0.0, 0.0, 0.0, 0.0, 0.0, 0.0, 0.0, 0.0, 0.0, 0.0, 0.0, 0.0, 0.0, 0.0, 0.0, 0.0, 0.0, 0.0, 0.0, 0.0, 0.0, 0.0, 0.0, 0.0, 0.0, 0.0, 0.0, 0.0, 0.0, 0.0, 0.0, 0.0, 0.0, 0.0, 0.0, 0.0, 0.0, 0.0, 0.0, 0.0, 0.0, 0.0, 0.0, 0.0, 0.0, 0.0, 0.0, 0.0, 0.0, 0.0, 0.0, 0.0, 0.0, 0.0, 0.0, 0.0, 0.0, 0.0, 0.0, 0.0, 0.0, 0.0, 0.0, 0.0, 0.0, 0.0, 0.0, 0.0, 0.0, 0.0, 0.0, 0.0, 0.0, 0.0, 0.0, 0.0, 0.0, 0.0, 0.0, 0.0, 0.0, 0.0, 0.0, 0.0, 0.0, 0.0, 0.0, 0.0, 0.0, 0.0, 0.0, 0.0, 0.0, 0.0, 0.0, 0.0, 0.0, 0.0, 0.0, 0.0, 0.0, 0.0, 0.0, 0.0, 0.0, 0.0, 0.0, 0.0, 0.0, 0.0, 0.0, 0.0, 0.0, 0.0, 0.0, 0.0, 0.0, 0.0, 0.0, 0.0, 0.0, 0.0, 0.0, 0.0, 0.0, 0.0, 0.0, 0.0, 0.0, 0.0, 0.0, 0.0, 0.0, 0.0, 0.0, 0.0, 0.0, 0.0, 0.0, 0.0, 0.0, 0.0, 0.0, 0.0, 0.0, 0.0, 0.0, 0.0, 0.0, 0.0, 0.0, 0.0, 0.0, 0.0, 0.0, 0.0, 0.0, 0.0, 0.0, 0.0, 0.0, 0.0, 0.0, 0.0, 0.0, 0.0, 0.0, 0.0, 0.0, 0.0, 0.0, 0.0, 0.0, 0.0, 0.0, 0.0, 0.0, 0.0, 0.0, 0.0, 0.0, 0.0, 0.0, 0.0, 0.0, 0.0, 0.0, 0.0, 0.0, 0.0, 0.0, 0.0, 0.0, 0.0, 0.0, 0.0, 0.0, 0.0, 0.0, 0.0, 0.0, 0.0, 0.0, 0.0, 0.0, 0.0, 0.0, 0.0, 0.0, 0.0, 0.0, 0.0, 0.0, 0.0, 0.0, 0.0, 0.0, 0.0, 0.0, 0.0, 0.0, 0.0, 0.0, 0.0, 0.0, 0.0, 0.0, 0.0, 0.0, 0.0, 0.0, 0.0, 0.0, 0.0, 0.0, 0.0, 0.0, 0.0, 0.0, 0.0, 0.0, 0.0, 0.0, 0.0, 0.0, 0.0, 0.0, 0.0, 0.0, 0.0, 0.0, 0.0, 0.0, 0.0, 0.0, 0.0, 0.0, 0.0, 0.0, 0.0, 0.0, 0.0, 0.0, 0.0, 0.0, 0.0, 0.0, 0.0, 0.0, 0.0, 0.0, 0.0, 0.0, 0.0, 0.0, 0.0, 0.0, 0.0, 0.0, 0.0, 0.0, 0.0, 0.0, 0.0, 0.0, 0.0, 0.0, 0.0, 0.0, 0.0, 0.0, 0.0, 0.0, 0.0, 0.0, 0.0, 0.0, 0.0, 0.0, 0.0, 0.0, 0.0, 0.0, 0.0, 0.0, 0.0, 0.0, 0.0, 0.0, 0.0, 0.0, 0.0, 0.0, 0.0, 0.0, 0.0, 0.0, 0.0, 0.0, 0.0, 0.0, 0.0, 0.0, 0.0, 0.0, 0.0, 0.0, 0.0, 0.0, 0.0, 0.0, 0.0, 0.0, 0.0, 0.0, 0.0, 0.0, 0.0, 0.0, 0.0, 0.0, 0.0, 0.0, 0.0, 0.0, 0.0, 0.0, 0.0, 0.0, 0.0, 0.0, 0.0, 0.0, 0.0, 0.0, 0.0, 0.0, 0.0, 0.0, 0.0, 0.0, 0.0, 0.0, 0.0, 0.0, 0.0, 0.0, 0.0, 0.0, 0.0, 0.0, 0.0, 0.0, 0.0, 0.0, 0.0, 0.0, 0.0, 0.0, 0.0, 0.0, 0.0, 0.0, 0.0, 0.0, 0.0, 0.0, 0.0, 0.0, 0.0, 0.0, 0.0, 0.0, 0.0, 0.0, 0.0, 0.0, 0.0, 0.0, 0.0, 0.0, 0.0, 0.0, 0.0, 0.0, 0.0, 0.0, 0.0, 0.0, 0.0, 0.0, 0.0, 0.0, 0.0, 0.0, 0.0, 0.0, 0.0, 0.0, 0.0, 0.0, 0.0, 0.0, 0.0, 0.0, 0.0, 0.0, 0.0, 0.0, 0.0, 0.0, 0.0, 0.0, 0.0, 0.0, 0.0, 0.0, 0.0, 0.0, 0.0, 0.0, 0.0, 0.0, 0.0, 0.0, 0.0, 0.0, 0.0, 0.0, 0.0, 0.0, 0.0, 0.0, 0.0, 0.0, 0.0, 0.0, 0.0, 0.0, 0.0, 0.0, 0.0, 0.0, 0.0, 0.0, 0.0, 0.0, 0.0, 0.0, 0.0, 0.0, 0.0, 0.0, 0.0, 0.0, 0.0, 0.0, 0.0, 0.0, 0.0, 0.0, 0.0, 0.0, 0.0, 0.0, 0.0, 0.0, 0.0, 0.0, 0.0, 0.0, 0.0, 0.0, 0.0, 0.0, 0.0, 0.0, 0.0, 0.0, 0.0, 0.0, 0.0, 0.0, 0.0, 0.0, 0.0, 0.0, 0.0, 0.0, 0.0, 0.0, 0.0, 0.0, 0.0, 0.0, 0.0, 0.0, 0.0, 0.0, 0.0, 0.0, 0.0, 0.0, 0.0, 0.0, 0.0, 0.0, 0.0, 0.0, 0.0, 0.0, 0.0, 0.0, 0.0, 0.0, 0.0, 0.0, 0.0, 0.0, 0.0, 0.0, 0.0, 0.0, 0.0, 0.0, 0.0, 0.0, 0.0, 0.0, 0.0, 0.0, 0.0, 0.0, 0.0, 0.0, 0.0, 0.0, 0.0, 0.0, 0.0, 0.0, 0.0, 0.0, 0.0, 0.0, 0.0, 0.0, 0.0, 0.0, 0.0, 0.0, 0.0, 0.0, 0.0, 0.0, 0.0, 0.0, 0.0, 0.0, 0.0, 0.0, 0.0, 0.0, 0.0, 0.0, 0.0, 0.0, 0.0, 0.0, 0.0, 0.0, 0.0, 0.0, 0.0, 0.0, 0.0, 0.0, 0.0, 0.0, 0.0, 0.0, 0.0, 0.0, 0.0, 0.0, 0.0, 0.0, 0.0, 0.0, 0.0, 0.0, 0.0, 0.0, 0.0, 0.0, 0.0, 0.0, 0.0, 0.0, 0.0, 0.0, 0.0, 0.0, 0.0, 0.0, 0.0, 0.0, 0.0, 0.0, 0.0, 0.0, 0.0, 0.0, 0.0, 0.0, 0.0, 0.0, 0.0, 0.0, 0.0, 0.0, 0.0, 0.0, 0.0, 0.0, 0.0, 0.0, 0.0, 0.0, 0.0, 0.0, 0.0, 0.0, 0.0, 0.0, 0.0, 0.0, 0.0, 0.0, 0.0, 0.0, 0.0, 0.0, 0.0, 0.0, 0.0, 0.0, 0.0, 0.0, 0.0, 0.0, 0.0, 0.0, 0.0, 0.0, 0.0, 0.0, 0.0, 0.0, 0.0, 0.0, 0.0, 0.0, 0.0, 0.0, 0.0, 0.0, 0.0, 0.0, 0.0, 0.0, 0.0, 0.0, 0.0, 0.0, 0.0, 0.0, 0.0, 0.0, 0.0, 0.0, 0.0, 0.0, 0.0, 0.0, 0.0, 0.0, 0.0, 0.0, 0.0, 0.0, 0.0, 0.0, 0.0, 0.0, 0.0, 0.0, 0.0, 0.0, 0.0, 0.0, 0.0, 0.0, 0.0, 0.0, 0.0, 0.0, 0.0, 0.0, 0.0, 0.0, 0.0, 0.0, 0.0, 0.0, 0.0, 0.0, 0.0, 0.0, 0.0, 0.0, 0.0, 0.0, 0.0, 0.0, 0.0, 0.0, 0.0, 0.0, 0.0, 0.0, 0.0, 0.0, 0.0, 0.0, 0.0, 0.0, 0.0, 0.0, 0.0, 0.0, 0.0, 0.0, 0.0, 0.0, 0.0, 0.0, 0.0, 0.0, 0.0, 0.0, 0.0, 0.0, 0.0, 0.0, 0.0, 0.0, 0.0, 0.0, 0.0, 0.0, 0.0, 0.0, 0.0, 0.0, 0.0, 0.0, 0.0, 0.0, 0.0, 0.0, 0.0, 0.0, 0.0, 0.0, 0.0, 0.0, 0.0, 0.0, 0.0, 0.0, 0.0, 0.0, 0.0, 0.0, 0.0, 0.0, 0.0, 0.0, 0.0, 0.0, 0.0, 0.0, 0.0, 0.0, 0.0, 0.0, 0.0, 0.0, 0.0, 0.0, 0.0, 0.0, 0.0, 0.0, 0.0, 0.0, 0.0, 0.998, 0.0, 0.998, 1.0, 0.499, 1.0, 0.499, 0.0, 0.499, 1.0, 0.0, 1.0, 1.523e-06, 0.0, 0.499, 0.0])
me_plane.materials.append(mat_metalpole)
me_plane.materials.append(mat_chainfence)
me_plane.use_remesh_preserve_volume = False
me_plane.use_remesh_preserve_attributes = False
me_plane.use_mirror_vertex_groups = False
me_plane.update()

# ---- objects
ob_level_01_base_frontwall = bpy.data.objects.new('Level_01_Base_FrontWall', me_plane)

# ---- transforms, parenting, visibility, modifiers, constraints
ob_level_01_base_frontwall.location = (0.0, 0.0, 0.0)
ob_level_01_base_frontwall.lineart.crease_threshold = 0.0

# ---- collection membership
col_collection_1.objects.link(ob_level_01_base_frontwall)

# ---- scene / render settings (as saved in the file)
scene.frame_start = 1; scene.frame_end = 250; scene.frame_set(1)
scene.render.engine = 'BLENDER_EEVEE_NEXT'
scene.render.image_settings.compression = 90
scene.render.resolution_percentage = 50
scene.render.dither_intensity = 0.0
scene.cycles.use_denoising = False
scene.cycles.samples = 10
scene.cycles.sampling_pattern = 'TABULATED_SOBOL'
scene.cycles.light_sampling_threshold = 0.0
scene.cycles.use_adaptive_sampling = False
scene.cycles.use_light_tree = False
scene.cycles.blur_glossy = 0.0
scene.cycles.volume_bounces = 1
scene.cycles.pixel_filter_type = 'GAUSSIAN'
scene.cycles.sample_clamp_indirect = 0.0
scene.view_settings.view_transform = 'Standard'
bpy.context.view_layer.update()

# ---- added for rendering (the .blend has no active camera and no usable light): camera, sun
cam_auto = bpy.data.cameras.new('AutoCamera')
cam_auto.lens = 50.0
cam_auto.sensor_width = 36.0
cam_auto.clip_end = 7321.95
ob_auto_camera = bpy.data.objects.new('AutoCamera', cam_auto)
scene.collection.objects.link(ob_auto_camera)
ob_auto_camera.location = (417.207, -525.498, 326.625)
ob_auto_camera.rotation_euler = (1.09748, -7.21219e-08, 0.694738)
scene.camera = ob_auto_camera
light_auto_sun = bpy.data.lights.new('AutoSun', 'SUN')
light_auto_sun.energy = 3.0
light_auto_sun.angle = 0.0523599
ob_auto_sun = bpy.data.objects.new('AutoSun', light_auto_sun)
scene.collection.objects.link(ob_auto_sun)
ob_auto_sun.rotation_euler = (0.872665, 0.174533, 0.523599)
bpy.context.view_layer.update()

